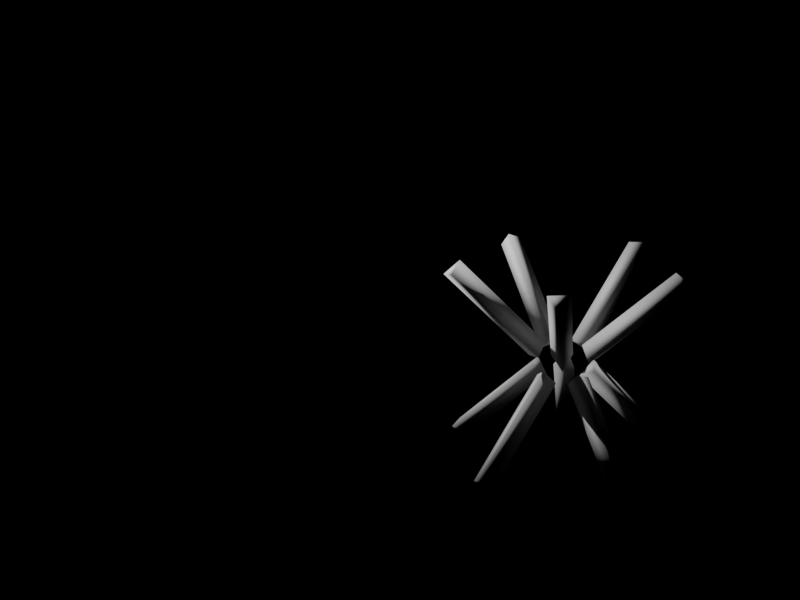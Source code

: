 # Source: ten_sided_tens_face_objects.blend  (saved by Blender 4.5.90; exported with 4.5.12 LTS)
import bpy
from mathutils import Matrix  # noqa: F401  (used for matrix-valued properties, if any)

bpy.ops.wm.read_factory_settings(use_empty=True)
scene = bpy.context.scene
scene.name = 'Scene'

# ---- collections
col_collection = bpy.data.collections.new('Collection'); scene.collection.children.link(col_collection)
col_lights_and_camera = bpy.data.collections.new('lights and camera'); scene.collection.children.link(col_lights_and_camera)
col_10_sided_tens = bpy.data.collections.new('10_SIDED_TENS'); col_lights_and_camera.children.link(col_10_sided_tens)

# ---- world
world_world = bpy.data.worlds.new('World'); scene.world = world_world
world_world.use_nodes = True; world_world.node_tree.nodes.clear()
_N = world_world.node_tree.nodes; _L = world_world.node_tree.links
n0 = _N.new('ShaderNodeOutputWorld'); n0.name = 'World Output'; n0.location = (300, 300)
n1 = _N.new('ShaderNodeBackground'); n1.name = 'Background'; n1.location = (10, 300)
n1.inputs[0].default_value = (0.0, 0.0, 0.0, 1.0)
_L.new(n1.outputs[0], n0.inputs[0])
n0.is_active_output = True
world_world.color = (0.05088, 0.05088, 0.05088)
world_world.use_sun_shadow = False
world_world.sun_shadow_jitter_overblur = 0.0

# ---- cameras
cam_camera = bpy.data.cameras.new('Camera')

# ---- lights
light_point = bpy.data.lights.new('Point', 'POINT')
light_point.energy = 500.0

# ---- meshes
me_cone_005 = bpy.data.meshes.new('Cone.005')
me_cone_005.from_pydata([(-0.9317, -0.3352, -0.7221), (-0.8935, -0.1875, -0.8041), (-0.8066, -0.3324, -0.8419), (-0.2592, -0.1167, -0.015), (-0.221, 0.03103, -0.09695), (-0.1341, -0.1139, -0.1348)], [], [(0, 1, 2), (0, 3, 4, 1), (1, 4, 5, 2), (2, 5, 3, 0), (5, 4, 3)])
me_cone_005.polygons.foreach_set('use_smooth', [True] * 5)
me_cone_005.materials.append(None)
me_cone_005.update()
me_cone_013 = bpy.data.meshes.new('Cone.013')
me_cone_013.from_pydata([(0.1, -0.9224, -0.7894), (-0.05, -0.9837, -0.7281), (-0.05, -0.8612, -0.8506), (0.1, -0.2153, -0.08224), (-0.05, -0.2766, -0.02101), (-0.05, -0.1541, -0.1435)], [], [(0, 3, 4, 1), (0, 1, 2), (2, 5, 3, 0), (5, 4, 3), (1, 4, 5, 2)])
me_cone_013.polygons.foreach_set('use_smooth', [True] * 5)
me_cone_013.materials.append(None)
me_cone_013.update()
me_cone_014 = bpy.data.meshes.new('Cone.014')
me_cone_014.from_pydata([(0.8229, -0.2349, -0.8566), (0.9479, -0.2376, -0.7368), (0.861, -0.3826, -0.7747), (0.1504, -0.01637, -0.1495), (0.2754, -0.01914, -0.0297), (0.1885, -0.1641, -0.06754)], [], [(0, 3, 4, 1), (0, 1, 2), (2, 5, 3, 0), (5, 4, 3), (1, 4, 5, 2)])
me_cone_014.polygons.foreach_set('use_smooth', [True] * 5)
me_cone_014.materials.append(None)
me_cone_014.update()
me_cone_015 = bpy.data.meshes.new('Cone.015')
me_cone_015.from_pydata([(0.5832, 0.6651, -0.8309), (0.4514, 0.7767, -0.8181), (0.592, 0.797, -0.719), (0.1676, 0.09302, -0.1238), (0.03575, 0.2046, -0.111), (0.1764, 0.2249, -0.01192)], [], [(0, 3, 4, 1), (0, 1, 2), (2, 5, 3, 0), (5, 4, 3), (1, 4, 5, 2)])
me_cone_015.polygons.foreach_set('use_smooth', [True] * 5)
me_cone_015.materials.append(None)
me_cone_015.update()
me_cone_016 = bpy.data.meshes.new('Cone.016')
me_cone_016.from_pydata([(0.1, 0.9224, 0.7894), (-0.05, 0.9837, 0.7281), (-0.05, 0.8612, 0.8506), (0.1, 0.2153, 0.08224), (-0.05, 0.2766, 0.02101), (-0.05, 0.1541, 0.1435)], [], [(0, 3, 4, 1), (0, 1, 2), (2, 5, 3, 0), (5, 4, 3), (1, 4, 5, 2)])
me_cone_016.polygons.foreach_set('use_smooth', [True] * 5)
me_cone_016.materials.append(None)
me_cone_016.update()
me_cone_017 = bpy.data.meshes.new('Cone.017')
me_cone_017.from_pydata([(-0.8038, 0.2937, 0.8566), (-0.9066, 0.3649, 0.7368), (-0.9215, 0.1966, 0.7747), (-0.1313, 0.07515, 0.1495), (-0.2341, 0.1464, 0.0297), (-0.249, -0.02195, 0.06754)], [], [(0, 3, 4, 1), (0, 1, 2), (2, 5, 3, 0), (5, 4, 3), (1, 4, 5, 2)])
me_cone_017.polygons.foreach_set('use_smooth', [True] * 5)
me_cone_017.materials.append(None)
me_cone_017.update()
me_cone_018 = bpy.data.meshes.new('Cone.018')
me_cone_018.from_pydata([(-0.4523, -0.7602, 0.8309), (-0.5992, -0.6693, 0.8181), (-0.5751, -0.8093, 0.719), (-0.03668, -0.1881, 0.1238), (-0.1836, -0.09723, 0.111), (-0.1594, -0.2372, 0.01192)], [], [(0, 3, 4, 1), (0, 1, 2), (2, 5, 3, 0), (5, 4, 3), (1, 4, 5, 2)])
me_cone_018.polygons.foreach_set('use_smooth', [True] * 5)
me_cone_018.materials.append(None)
me_cone_018.update()
me_cone_019 = bpy.data.meshes.new('Cone.019')
me_cone_019.from_pydata([(0.9508, 0.2764, 0.7221), (0.8331, 0.3735, 0.8041), (0.848, 0.2052, 0.8419), (0.2783, 0.05793, 0.015), (0.1606, 0.155, 0.09695), (0.1755, -0.01334, 0.1348)], [], [(0, 3, 4, 1), (0, 1, 2), (2, 5, 3, 0), (5, 4, 3), (1, 4, 5, 2)])
me_cone_019.polygons.foreach_set('use_smooth', [True] * 5)
me_cone_019.materials.append(None)
me_cone_019.update()
me_cone_020 = bpy.data.meshes.new('Cone.020')
me_cone_020.from_pydata([(0.6321, -0.7323, 0.7478), (0.5093, -0.6832, 0.8597), (0.4852, -0.8232, 0.7606), (0.2164, -0.1603, 0.04068), (0.09368, -0.1112, 0.1526), (0.06956, -0.2512, 0.05348)], [], [(0, 3, 4, 1), (0, 1, 2), (2, 5, 3, 0), (5, 4, 3), (1, 4, 5, 2)])
me_cone_020.polygons.foreach_set('use_smooth', [True] * 5)
me_cone_020.materials.append(None)
me_cone_020.update()
me_cone_021 = bpy.data.meshes.new('Cone.021')
me_cone_021.from_pydata([(-0.5012, 0.8274, -0.7478), (-0.4924, 0.6955, -0.8597), (-0.633, 0.7158, -0.7606), (-0.08554, 0.2554, -0.04068), (-0.07677, 0.1234, -0.1526), (-0.2174, 0.1438, -0.05348)], [], [(0, 3, 4, 1), (0, 1, 2), (2, 5, 3, 0), (5, 4, 3), (1, 4, 5, 2)])
me_cone_021.polygons.foreach_set('use_smooth', [True] * 5)
me_cone_021.materials.append(None)
me_cone_021.update()

# ---- objects
ob_camera_noimp = bpy.data.objects.new('Camera-noimp', cam_camera)
ob_point_noimp = bpy.data.objects.new('Point-noimp', light_point)
ob_10_sided_tens_flat = bpy.data.objects.new('10_sided_tens_flat', me_cone_005)
ob_10_sided_tens_flat_001 = bpy.data.objects.new('10_sided_tens_flat.001', me_cone_013)
ob_10_sided_tens_flat_002 = bpy.data.objects.new('10_sided_tens_flat.002', me_cone_014)
ob_10_sided_tens_flat_003 = bpy.data.objects.new('10_sided_tens_flat.003', me_cone_015)
ob_10_sided_tens_flat_004 = bpy.data.objects.new('10_sided_tens_flat.004', me_cone_016)
ob_10_sided_tens_flat_005 = bpy.data.objects.new('10_sided_tens_flat.005', me_cone_017)
ob_10_sided_tens_flat_006 = bpy.data.objects.new('10_sided_tens_flat.006', me_cone_018)
ob_10_sided_tens_flat_007 = bpy.data.objects.new('10_sided_tens_flat.007', me_cone_019)
ob_10_sided_tens_flat_008 = bpy.data.objects.new('10_sided_tens_flat.008', me_cone_020)
ob_10_sided_tens_flat_009 = bpy.data.objects.new('10_sided_tens_flat.009', me_cone_021)

# ---- transforms, parenting, visibility, modifiers, constraints
ob_camera_noimp.location = (-4.607, -7.108, 3.226)
ob_camera_noimp.rotation_euler = (1.257, 3.047e-06, -6.702)
ob_point_noimp.location = (-2.438, 2.423, 2.894)
ob_10_sided_tens_flat.location = (0.0, 0.0, 0.0)
ob_10_sided_tens_flat_001.location = (0.0, 0.0, 0.0)
ob_10_sided_tens_flat_002.location = (0.0, 0.0, 0.0)
ob_10_sided_tens_flat_003.location = (0.0, 0.0, 0.0)
ob_10_sided_tens_flat_004.location = (0.0, 0.0, 0.0)
ob_10_sided_tens_flat_005.location = (0.0, 0.0, 0.0)
ob_10_sided_tens_flat_006.location = (0.0, 0.0, 0.0)
ob_10_sided_tens_flat_007.location = (0.0, 0.0, 0.0)
ob_10_sided_tens_flat_008.location = (0.0, 0.0, 0.0)
ob_10_sided_tens_flat_009.location = (0.0, 0.0, 0.0)

# ---- collection membership
col_lights_and_camera.objects.link(ob_camera_noimp)
col_lights_and_camera.objects.link(ob_point_noimp)
col_10_sided_tens.objects.link(ob_10_sided_tens_flat)
col_10_sided_tens.objects.link(ob_10_sided_tens_flat_001)
col_10_sided_tens.objects.link(ob_10_sided_tens_flat_002)
col_10_sided_tens.objects.link(ob_10_sided_tens_flat_003)
col_10_sided_tens.objects.link(ob_10_sided_tens_flat_004)
col_10_sided_tens.objects.link(ob_10_sided_tens_flat_005)
col_10_sided_tens.objects.link(ob_10_sided_tens_flat_006)
col_10_sided_tens.objects.link(ob_10_sided_tens_flat_007)
col_10_sided_tens.objects.link(ob_10_sided_tens_flat_008)
col_10_sided_tens.objects.link(ob_10_sided_tens_flat_009)

# ---- scene / render settings (as saved in the file)
scene.camera = ob_camera_noimp
scene.frame_start = 0; scene.frame_end = 250; scene.frame_set(0)
scene.render.engine = 'CYCLES'
scene.render.resolution_x = 800
scene.render.resolution_y = 600
scene.render.film_transparent = True
scene.cycles.shading_system = True
scene.cycles.samples = 180
scene.eevee.ray_tracing_options.trace_max_roughness = 0.0
scene.view_settings.look = 'Very High Contrast'
scene.view_settings.view_transform = 'Filmic'
bpy.context.view_layer.update()
